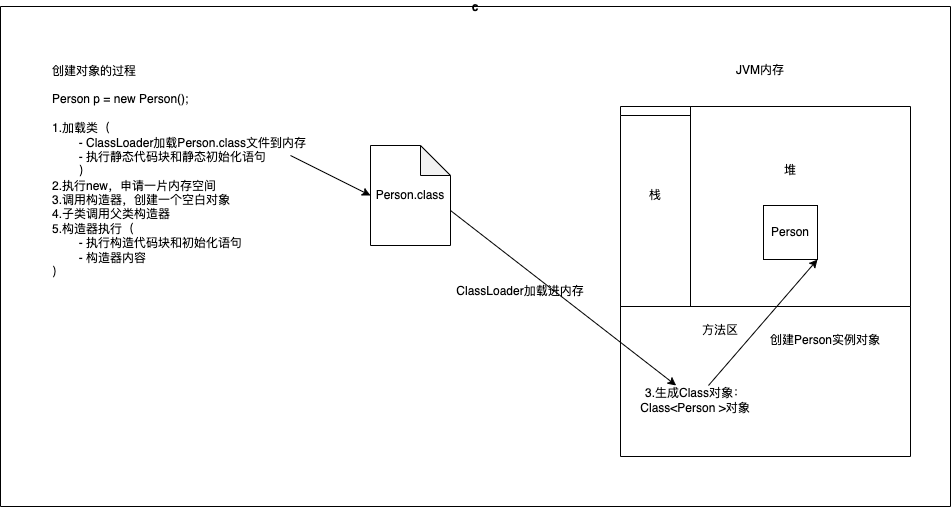

The diagram above was exported from draw.io. Its source (the exported page's mxGraphModel, read from the mxfile embedded in the PNG):
<mxGraphModel dx="2119" dy="816" grid="1" gridSize="10" guides="1" tooltips="1" connect="1" arrows="1" fold="1" page="1" pageScale="1" pageWidth="827" pageHeight="1169" math="0" shadow="0">
  <root>
    <mxCell id="0" />
    <mxCell id="1" parent="0" />
    <mxCell id="9fuc3FyhPh6ngNXPdebq-4" value="c" style="swimlane;startSize=0;" vertex="1" parent="1">
      <mxGeometry x="-140" y="471" width="950" height="500" as="geometry" />
    </mxCell>
    <mxCell id="9fuc3FyhPh6ngNXPdebq-6" value="&lt;blockquote style=&quot;margin: 0px 0px 0px 40px; border: none; padding: 0px;&quot;&gt;&lt;span style=&quot;background-color: initial;&quot;&gt;创建对象的过程&lt;/span&gt;&lt;/blockquote&gt;&lt;blockquote style=&quot;margin: 0px 0px 0px 40px; border: none; padding: 0px;&quot;&gt;&lt;span style=&quot;background-color: initial;&quot;&gt;&lt;br&gt;&lt;/span&gt;&lt;/blockquote&gt;&lt;blockquote style=&quot;margin: 0px 0px 0px 40px; border: none; padding: 0px;&quot;&gt;&lt;span style=&quot;background-color: initial;&quot;&gt;Person p = new Person();&lt;/span&gt;&lt;/blockquote&gt;&lt;blockquote style=&quot;margin: 0px 0px 0px 40px; border: none; padding: 0px;&quot;&gt;&lt;span style=&quot;background-color: initial;&quot;&gt;&lt;br&gt;&lt;/span&gt;&lt;/blockquote&gt;&lt;blockquote style=&quot;margin: 0px 0px 0px 40px; border: none; padding: 0px;&quot;&gt;&lt;span style=&quot;background-color: initial;&quot;&gt;1.加载类（&lt;/span&gt;&lt;/blockquote&gt;&lt;blockquote style=&quot;margin: 0px 0px 0px 40px; border: none; padding: 0px;&quot;&gt;&lt;span style=&quot;background-color: initial;&quot;&gt;&lt;span style=&quot;white-space: pre;&quot;&gt;&#09;&lt;/span&gt;- ClassLoader加载Person.class文件到内存&lt;br&gt;&lt;/span&gt;&lt;/blockquote&gt;&lt;blockquote style=&quot;margin: 0px 0px 0px 40px; border: none; padding: 0px;&quot;&gt;&lt;span style=&quot;white-space: pre;&quot;&gt;&#09;&lt;/span&gt;- 执行静态代码块和静态初始化语句&lt;br&gt;&lt;/blockquote&gt;&lt;blockquote style=&quot;margin: 0px 0px 0px 40px; border: none; padding: 0px;&quot;&gt;&lt;span style=&quot;background-color: initial;&quot;&gt;&lt;span style=&quot;white-space: pre;&quot;&gt;&#09;&lt;/span&gt;）&lt;/span&gt;&lt;/blockquote&gt;&lt;blockquote style=&quot;margin: 0px 0px 0px 40px; border: none; padding: 0px;&quot;&gt;&lt;span style=&quot;background-color: initial;&quot;&gt;2.执行new，申请一片内存空间&lt;/span&gt;&lt;/blockquote&gt;&lt;blockquote style=&quot;margin: 0px 0px 0px 40px; border: none; padding: 0px;&quot;&gt;&lt;span style=&quot;background-color: initial;&quot;&gt;3.调用构造器，创建一个空白对象&lt;/span&gt;&lt;/blockquote&gt;&lt;blockquote style=&quot;margin: 0px 0px 0px 40px; border: none; padding: 0px;&quot;&gt;&lt;span style=&quot;background-color: initial;&quot;&gt;4.子类调用父类构造器&lt;/span&gt;&lt;/blockquote&gt;&lt;blockquote style=&quot;margin: 0px 0px 0px 40px; border: none; padding: 0px;&quot;&gt;&lt;span style=&quot;background-color: initial;&quot;&gt;5.构造器执行（&lt;/span&gt;&lt;/blockquote&gt;&lt;blockquote style=&quot;margin: 0px 0px 0px 40px; border: none; padding: 0px;&quot;&gt;&lt;span style=&quot;background-color: initial;&quot;&gt;&lt;span style=&quot;white-space: pre;&quot;&gt;&#09;&lt;/span&gt;- 执行构造代码块和初始化语句&lt;br&gt;&lt;/span&gt;&lt;/blockquote&gt;&lt;blockquote style=&quot;margin: 0px 0px 0px 40px; border: none; padding: 0px;&quot;&gt;&lt;span style=&quot;white-space: pre;&quot;&gt;&#09;&lt;/span&gt;- 构造器内容&lt;br&gt;&lt;/blockquote&gt;&lt;blockquote style=&quot;margin: 0px 0px 0px 40px; border: none; padding: 0px;&quot;&gt;&lt;span style=&quot;background-color: initial;&quot;&gt;）&lt;/span&gt;&lt;/blockquote&gt;" style="text;html=1;strokeColor=none;fillColor=none;align=left;verticalAlign=middle;whiteSpace=wrap;rounded=0;" vertex="1" parent="9fuc3FyhPh6ngNXPdebq-4">
      <mxGeometry x="10" y="29" width="310" height="271" as="geometry" />
    </mxCell>
    <mxCell id="9fuc3FyhPh6ngNXPdebq-7" value="Person.class" style="shape=note;whiteSpace=wrap;html=1;backgroundOutline=1;darkOpacity=0.05;" vertex="1" parent="9fuc3FyhPh6ngNXPdebq-4">
      <mxGeometry x="370" y="139" width="80" height="100" as="geometry" />
    </mxCell>
    <mxCell id="9fuc3FyhPh6ngNXPdebq-8" value="" style="endArrow=classic;html=1;rounded=0;entryX=0;entryY=0.5;entryDx=0;entryDy=0;entryPerimeter=0;" edge="1" parent="9fuc3FyhPh6ngNXPdebq-4" target="9fuc3FyhPh6ngNXPdebq-7">
      <mxGeometry width="50" height="50" relative="1" as="geometry">
        <mxPoint x="290" y="149" as="sourcePoint" />
        <mxPoint x="350" y="89" as="targetPoint" />
      </mxGeometry>
    </mxCell>
    <mxCell id="9fuc3FyhPh6ngNXPdebq-10" value="" style="swimlane;startSize=9;" vertex="1" parent="9fuc3FyhPh6ngNXPdebq-4">
      <mxGeometry x="620" y="100" width="70" height="200" as="geometry" />
    </mxCell>
    <mxCell id="9fuc3FyhPh6ngNXPdebq-16" value="栈" style="text;html=1;strokeColor=none;fillColor=none;align=center;verticalAlign=middle;whiteSpace=wrap;rounded=0;" vertex="1" parent="9fuc3FyhPh6ngNXPdebq-10">
      <mxGeometry x="5" y="74" width="60" height="30" as="geometry" />
    </mxCell>
    <mxCell id="9fuc3FyhPh6ngNXPdebq-9" value="" style="swimlane;startSize=0;" vertex="1" parent="9fuc3FyhPh6ngNXPdebq-4">
      <mxGeometry x="690" y="100" width="220" height="200" as="geometry" />
    </mxCell>
    <mxCell id="9fuc3FyhPh6ngNXPdebq-17" value="堆" style="text;html=1;strokeColor=none;fillColor=none;align=center;verticalAlign=middle;whiteSpace=wrap;rounded=0;" vertex="1" parent="9fuc3FyhPh6ngNXPdebq-9">
      <mxGeometry x="70" y="49" width="60" height="30" as="geometry" />
    </mxCell>
    <mxCell id="9fuc3FyhPh6ngNXPdebq-18" value="Person" style="whiteSpace=wrap;html=1;aspect=fixed;" vertex="1" parent="9fuc3FyhPh6ngNXPdebq-9">
      <mxGeometry x="73" y="99" width="54" height="54" as="geometry" />
    </mxCell>
    <mxCell id="9fuc3FyhPh6ngNXPdebq-14" value="JVM内存" style="text;html=1;strokeColor=none;fillColor=none;align=center;verticalAlign=middle;whiteSpace=wrap;rounded=0;" vertex="1" parent="9fuc3FyhPh6ngNXPdebq-4">
      <mxGeometry x="730" y="49" width="60" height="30" as="geometry" />
    </mxCell>
    <mxCell id="9fuc3FyhPh6ngNXPdebq-20" value="" style="swimlane;startSize=0;" vertex="1" parent="9fuc3FyhPh6ngNXPdebq-4">
      <mxGeometry x="620" y="300" width="290" height="150" as="geometry" />
    </mxCell>
    <mxCell id="9fuc3FyhPh6ngNXPdebq-23" value="3.生成Class对象：Class&amp;lt;Person &amp;gt;对象" style="text;html=1;strokeColor=none;fillColor=none;align=center;verticalAlign=middle;whiteSpace=wrap;rounded=0;" vertex="1" parent="9fuc3FyhPh6ngNXPdebq-20">
      <mxGeometry x="-10" y="79" width="170" height="30" as="geometry" />
    </mxCell>
    <mxCell id="9fuc3FyhPh6ngNXPdebq-24" value="创建Person实例对象" style="text;html=1;strokeColor=none;fillColor=none;align=center;verticalAlign=middle;whiteSpace=wrap;rounded=0;" vertex="1" parent="9fuc3FyhPh6ngNXPdebq-20">
      <mxGeometry x="130" y="19" width="150" height="30" as="geometry" />
    </mxCell>
    <mxCell id="9fuc3FyhPh6ngNXPdebq-22" value="方法区" style="text;html=1;strokeColor=none;fillColor=none;align=center;verticalAlign=middle;whiteSpace=wrap;rounded=0;" vertex="1" parent="9fuc3FyhPh6ngNXPdebq-20">
      <mxGeometry x="70" y="9" width="60" height="30" as="geometry" />
    </mxCell>
    <mxCell id="9fuc3FyhPh6ngNXPdebq-31" value="" style="endArrow=classic;html=1;rounded=0;exitX=0;exitY=0;exitDx=80;exitDy=65;exitPerimeter=0;" edge="1" parent="9fuc3FyhPh6ngNXPdebq-4" source="9fuc3FyhPh6ngNXPdebq-7" target="9fuc3FyhPh6ngNXPdebq-23">
      <mxGeometry width="50" height="50" relative="1" as="geometry">
        <mxPoint x="450" y="289" as="sourcePoint" />
        <mxPoint x="500" y="239" as="targetPoint" />
      </mxGeometry>
    </mxCell>
    <mxCell id="9fuc3FyhPh6ngNXPdebq-28" value="ClassLoader加载进内存" style="text;html=1;strokeColor=none;fillColor=none;align=center;verticalAlign=middle;whiteSpace=wrap;rounded=0;" vertex="1" parent="9fuc3FyhPh6ngNXPdebq-4">
      <mxGeometry x="440" y="270" width="160" height="30" as="geometry" />
    </mxCell>
    <mxCell id="9fuc3FyhPh6ngNXPdebq-32" value="" style="endArrow=classic;html=1;rounded=0;entryX=1;entryY=1;entryDx=0;entryDy=0;" edge="1" parent="9fuc3FyhPh6ngNXPdebq-4" source="9fuc3FyhPh6ngNXPdebq-23" target="9fuc3FyhPh6ngNXPdebq-18">
      <mxGeometry width="50" height="50" relative="1" as="geometry">
        <mxPoint x="530" y="439" as="sourcePoint" />
        <mxPoint x="580" y="389" as="targetPoint" />
      </mxGeometry>
    </mxCell>
  </root>
</mxGraphModel>